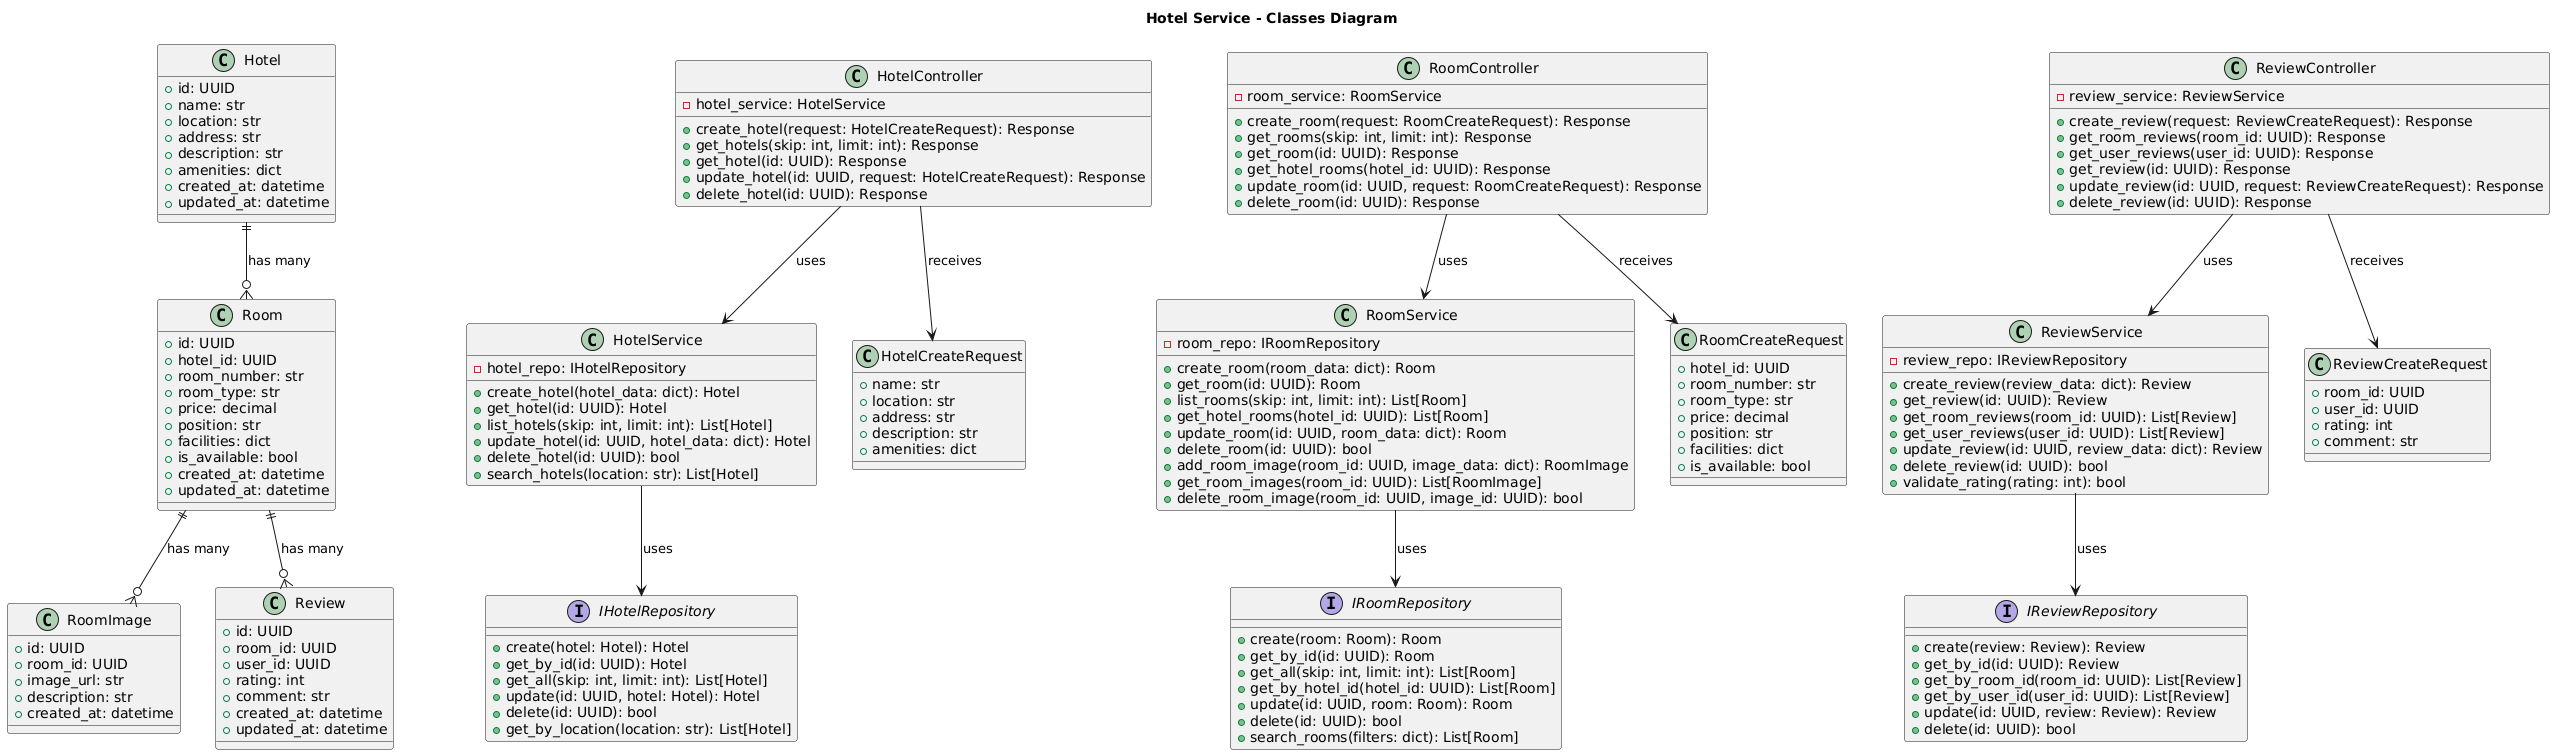

The diagram above was rendered by PlantUML. Its source (embedded in the PNG):
@startuml
title Hotel Service - Classes Diagram

' Domain Entities
class Hotel {
  +id: UUID
  +name: str
  +location: str
  +address: str
  +description: str
  +amenities: dict
  +created_at: datetime
  +updated_at: datetime
}

class Room {
  +id: UUID
  +hotel_id: UUID
  +room_number: str
  +room_type: str
  +price: decimal
  +position: str
  +facilities: dict
  +is_available: bool
  +created_at: datetime
  +updated_at: datetime
}

class RoomImage {
  +id: UUID
  +room_id: UUID
  +image_url: str
  +description: str
  +created_at: datetime
}

class Review {
  +id: UUID
  +room_id: UUID
  +user_id: UUID
  +rating: int
  +comment: str
  +created_at: datetime
  +updated_at: datetime
}

' Repository Interfaces
interface IHotelRepository {
  +create(hotel: Hotel): Hotel
  +get_by_id(id: UUID): Hotel
  +get_all(skip: int, limit: int): List[Hotel]
  +update(id: UUID, hotel: Hotel): Hotel
  +delete(id: UUID): bool
  +get_by_location(location: str): List[Hotel]
}

interface IRoomRepository {
  +create(room: Room): Room
  +get_by_id(id: UUID): Room
  +get_all(skip: int, limit: int): List[Room]
  +get_by_hotel_id(hotel_id: UUID): List[Room]
  +update(id: UUID, room: Room): Room
  +delete(id: UUID): bool
  +search_rooms(filters: dict): List[Room]
}

interface IReviewRepository {
  +create(review: Review): Review
  +get_by_id(id: UUID): Review
  +get_by_room_id(room_id: UUID): List[Review]
  +get_by_user_id(user_id: UUID): List[Review]
  +update(id: UUID, review: Review): Review
  +delete(id: UUID): bool
}

' Application Services
class HotelService {
  -hotel_repo: IHotelRepository
  +create_hotel(hotel_data: dict): Hotel
  +get_hotel(id: UUID): Hotel
  +list_hotels(skip: int, limit: int): List[Hotel]
  +update_hotel(id: UUID, hotel_data: dict): Hotel
  +delete_hotel(id: UUID): bool
  +search_hotels(location: str): List[Hotel]
}

class RoomService {
  -room_repo: IRoomRepository
  +create_room(room_data: dict): Room
  +get_room(id: UUID): Room
  +list_rooms(skip: int, limit: int): List[Room]
  +get_hotel_rooms(hotel_id: UUID): List[Room]
  +update_room(id: UUID, room_data: dict): Room
  +delete_room(id: UUID): bool
  +add_room_image(room_id: UUID, image_data: dict): RoomImage
  +get_room_images(room_id: UUID): List[RoomImage]
  +delete_room_image(room_id: UUID, image_id: UUID): bool
}

class ReviewService {
  -review_repo: IReviewRepository
  +create_review(review_data: dict): Review
  +get_review(id: UUID): Review
  +get_room_reviews(room_id: UUID): List[Review]
  +get_user_reviews(user_id: UUID): List[Review]
  +update_review(id: UUID, review_data: dict): Review
  +delete_review(id: UUID): bool
  +validate_rating(rating: int): bool
}

' DTOs
class HotelCreateRequest {
  +name: str
  +location: str
  +address: str
  +description: str
  +amenities: dict
}

class RoomCreateRequest {
  +hotel_id: UUID
  +room_number: str
  +room_type: str
  +price: decimal
  +position: str
  +facilities: dict
  +is_available: bool
}

class ReviewCreateRequest {
  +room_id: UUID
  +user_id: UUID
  +rating: int
  +comment: str
}

' API Controllers
class HotelController {
  -hotel_service: HotelService
  +create_hotel(request: HotelCreateRequest): Response
  +get_hotels(skip: int, limit: int): Response
  +get_hotel(id: UUID): Response
  +update_hotel(id: UUID, request: HotelCreateRequest): Response
  +delete_hotel(id: UUID): Response
}

class RoomController {
  -room_service: RoomService
  +create_room(request: RoomCreateRequest): Response
  +get_rooms(skip: int, limit: int): Response
  +get_room(id: UUID): Response
  +get_hotel_rooms(hotel_id: UUID): Response
  +update_room(id: UUID, request: RoomCreateRequest): Response
  +delete_room(id: UUID): Response
}

class ReviewController {
  -review_service: ReviewService
  +create_review(request: ReviewCreateRequest): Response
  +get_room_reviews(room_id: UUID): Response
  +get_user_reviews(user_id: UUID): Response
  +get_review(id: UUID): Response
  +update_review(id: UUID, request: ReviewCreateRequest): Response
  +delete_review(id: UUID): Response
}

' Relationships
Hotel ||--o{ Room : "has many"
Room ||--o{ RoomImage : "has many"
Room ||--o{ Review : "has many"

HotelService --> IHotelRepository : uses
RoomService --> IRoomRepository : uses
ReviewService --> IReviewRepository : uses

HotelController --> HotelService : uses
RoomController --> RoomService : uses
ReviewController --> ReviewService : uses

HotelController --> HotelCreateRequest : receives
RoomController --> RoomCreateRequest : receives
ReviewController --> ReviewCreateRequest : receives
@enduml